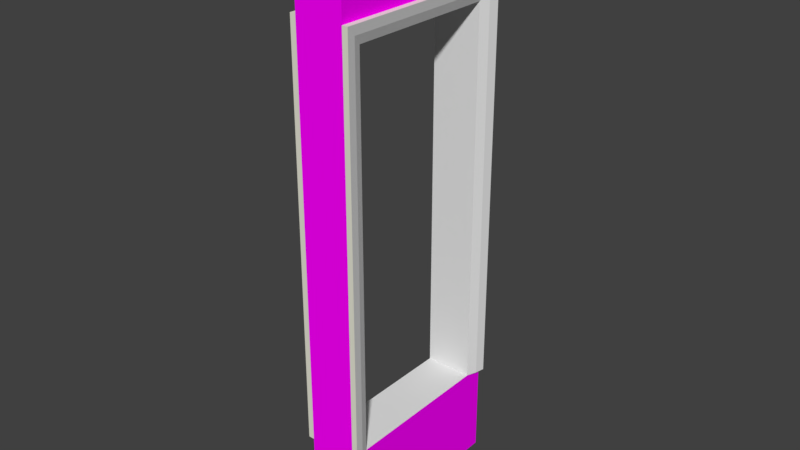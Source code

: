# Source: Wall_Door1x3x0.25.blend  (saved by Blender 2.78.0; exported with 4.5.12 LTS)
import bpy
from mathutils import Matrix  # noqa: F401  (used for matrix-valued properties, if any)

bpy.ops.wm.read_factory_settings(use_empty=True)
scene = bpy.context.scene
scene.name = 'Scene'

# ---- collections
col_collection_1 = bpy.data.collections.new('Collection 1'); scene.collection.children.link(col_collection_1)
col_collection_1.hide_render = True
col_collection_1.hide_viewport = True
col_collection_2 = bpy.data.collections.new('Collection 2'); scene.collection.children.link(col_collection_2)
col_collection_5 = bpy.data.collections.new('Collection 5'); scene.collection.children.link(col_collection_5)

# ---- images (referenced by path relative to the original .blend; pixels are not part of the script)
import os
ASSET_DIR = os.environ.get("B2B_ASSET_DIR", "")  # directory of the original .blend (textures are referenced by path, not embedded)
HERE = os.path.dirname(os.path.abspath(__file__))  # packed textures are extracted next to this script under _unpacked/

def load_image(name, relpath, width, height, colorspace="sRGB"):
    """Load a texture the original file referenced (path relative to the .blend, or extracted next to this script)."""
    p = next((c for c in (os.path.join(HERE, relpath), os.path.join(ASSET_DIR, relpath)) if relpath and os.path.exists(c)), "")
    if p:
        img = bpy.data.images.load(p, check_existing=True)
        img.name = name
    else:  # same state as the original file: an image datablock whose file is absent (Cycles renders it pink)
        img = bpy.data.images.new(name, width, height)
        img.source = "FILE"
        img.filepath = "//" + (relpath or name)
    img.colorspace_settings.name = colorspace
    return img
img_brickwork_texture_jpg = load_image('brickwork-texture.jpg', 'brickwork-texture.jpg', 1024, 1024, 'sRGB')

# ---- materials (node trees are filled in below, after node groups)
mat_interior_paint = bpy.data.materials.new('Interior Paint')
mat_interior_paint.alpha_threshold = 0.0
mat_interior_paint.roughness = 0.5
mat_gloss_woodwork = bpy.data.materials.new('Gloss Woodwork')
mat_gloss_woodwork.alpha_threshold = 0.0
mat_gloss_woodwork.roughness = 0.5
mat_matt_window = bpy.data.materials.new('Matt Window')
mat_matt_window.alpha_threshold = 0.0
mat_matt_window.roughness = 0.5
mat_brickwork = bpy.data.materials.new('Brickwork')
mat_brickwork.alpha_threshold = 0.0
mat_brickwork.roughness = 0.5

# ---- material node trees
mat_interior_paint.use_nodes = True; mat_interior_paint.node_tree.nodes.clear()
_N = mat_interior_paint.node_tree.nodes; _L = mat_interior_paint.node_tree.links
n0 = _N.new('ShaderNodeOutputMaterial'); n0.name = 'Material Output'; n0.location = (300, 300)
n1 = _N.new('ShaderNodeBsdfDiffuse'); n1.name = 'Diffuse BSDF'; n1.location = (10, 300)
n1.inputs[0].default_value = (0.5776, 0.521, 0.3712, 1.0)
_L.new(n1.outputs[0], n0.inputs[0])
n0.is_active_output = True
mat_gloss_woodwork.use_nodes = True; mat_gloss_woodwork.node_tree.nodes.clear()
_N = mat_gloss_woodwork.node_tree.nodes; _L = mat_gloss_woodwork.node_tree.links
n0 = _N.new('ShaderNodeOutputMaterial'); n0.name = 'Material Output'; n0.location = (300, 300)
n1 = _N.new('ShaderNodeBsdfDiffuse'); n1.name = 'Diffuse BSDF'; n1.location = (10, 300)
n1.inputs[0].default_value = (0.8, 0.7921, 0.6768, 1.0)
_L.new(n1.outputs[0], n0.inputs[0])
n0.is_active_output = True
mat_matt_window.use_nodes = True; mat_matt_window.node_tree.nodes.clear()
_N = mat_matt_window.node_tree.nodes; _L = mat_matt_window.node_tree.links
n0 = _N.new('ShaderNodeOutputMaterial'); n0.name = 'Material Output'; n0.location = (300, 300)
n1 = _N.new('ShaderNodeBsdfDiffuse'); n1.name = 'Diffuse BSDF'; n1.location = (10, 300)
_L.new(n1.outputs[0], n0.inputs[0])
n0.is_active_output = True
mat_brickwork.use_nodes = True; mat_brickwork.node_tree.nodes.clear()
_N = mat_brickwork.node_tree.nodes; _L = mat_brickwork.node_tree.links
n0 = _N.new('ShaderNodeOutputMaterial'); n0.name = 'Material Output'; n0.location = (300, 300)
n1 = _N.new('ShaderNodeBsdfDiffuse'); n1.name = 'Diffuse BSDF'; n1.location = (10, 300)
n2 = _N.new('ShaderNodeTexImage'); n2.name = 'Image Texture'; n2.location = (-180, 300)
n2.width = 140
n2.image = img_brickwork_texture_jpg
_L.new(n1.outputs[0], n0.inputs[0])
_L.new(n2.outputs[0], n1.inputs[0])
n0.is_active_output = True

# ---- world
world_world = bpy.data.worlds.new('World'); scene.world = world_world
world_world.color = (0.05088, 0.05088, 0.05088)
world_world.use_sun_shadow = False
world_world.sun_shadow_jitter_overblur = 0.0
world_world.cycles.sampling_method = 'MANUAL'

# ---- meshes
me_lod_a_wall_1x2_5x_25 = bpy.data.meshes.new('LOD_A_Wall 1x2.5x.25')
me_lod_a_wall_1x2_5x_25.from_pydata([(0.0, 0.0, 0.0), (0.0, 0.0, 2.5), (0.0, 0.0, 1.5), (0.0, 1.0, 2.5), (0.0, 0.0, 2.25), (0.0, 1.0, 0.0), (0.0, 0.0, 0.75), (0.25, 1.0, 2.5), (0.25, 0.0, 2.5), (0.25, 0.0, 2.25), (0.25, 1.0, 0.0), (0.25, 0.0, 0.75), (0.25, 0.0, 1.5), (0.25, 0.0, 0.0), (0.0, 0.9, 2.5), (0.0, 0.1, 2.5), (0.25, 0.9, 2.5), (0.25, 0.1, 2.5), (0.0, 0.1, 0.0), (0.0, 0.9, 0.0), (0.25, 0.1, 0.0), (0.25, 0.9, 0.0), (0.0, 0.0, 2.0), (0.0, 1.0, 2.0), (0.25, 1.0, 2.0), (0.25, 0.0, 2.0), (0.0, 0.9, 2.0), (0.0, 0.1, 2.0), (0.25, 0.9, 2.0), (0.25, 0.1, 2.0)], [(4, 1), (6, 2), (9, 8), (2, 4), (0, 6), (11, 12), (12, 9), (13, 11)], [(23, 24, 10, 5), (29, 20, 18, 27), (3, 14, 16, 7), (29, 25, 13, 20), (23, 5, 19, 26), (19, 5, 10, 21), (15, 1, 8, 17), (22, 25, 8, 1), (27, 18, 0, 22), (14, 15, 17, 16), (0, 18, 20, 13), (28, 26, 19, 21), (24, 28, 21, 10), (27, 26, 28, 29), (16, 17, 29, 28), (7, 16, 28, 24), (15, 27, 22, 1), (0, 13, 25, 22), (3, 23, 26, 14), (17, 8, 25, 29), (14, 26, 27, 15), (3, 7, 24, 23)])
me_lod_a_wall_1x2_5x_25.use_remesh_preserve_volume = False
me_lod_a_wall_1x2_5x_25.use_remesh_preserve_attributes = False
me_lod_a_wall_1x2_5x_25.use_mirror_vertex_groups = False
me_lod_a_wall_1x2_5x_25.update()
me_lod_b_walldoor_1x3 = bpy.data.meshes.new('LOD_B_WallDoor 1x3')
me_lod_b_walldoor_1x3.from_pydata([(0.0, 0.0, 0.5), (0.0, 0.0, 3.0), (0.0, 0.0, 2.0), (0.0, 1.0, 3.0), (0.0, 0.0, 2.75), (0.0, 1.0, 0.5), (0.0, 0.0, 1.25), (0.25, 1.0, 3.0), (0.25, 0.0, 3.0), (0.25, 0.0, 2.75), (0.25, 1.0, 0.5), (0.25, 0.0, 1.25), (0.25, 0.0, 2.0), (0.25, 0.0, 0.5), (0.0, 0.1, 0.5), (0.0, 0.9, 0.5), (0.25, 0.1, 0.5), (0.25, 0.9, 0.5), (0.0, 0.0, 2.5), (0.0, 1.0, 2.5), (0.25, 1.0, 2.5), (0.25, 0.0, 2.5), (0.0, 0.9, 2.5), (0.0, 0.1, 2.5), (0.25, 0.9, 2.5), (0.25, 0.1, 2.5), (0.0, 1.0, 2.6), (0.25, 1.0, 2.6), (0.0, 0.9, 2.6), (0.0, 0.1, 2.6), (0.0, 0.0, 2.6), (0.25, 0.0, 2.6), (0.25, 0.9, 2.6), (0.25, 0.1, 2.6), (0.28, 1.0, 0.5), (0.28, 0.0, 0.5), (0.28, 1.0, 2.5), (0.28, 0.0, 2.5), (0.28, 1.0, 2.6), (0.28, 0.0, 2.6), (0.28, 0.9, 2.6), (0.28, 0.1, 2.6), (-0.03, 0.0, 0.5), (-0.03, 1.0, 0.5), (-0.03, 0.0, 2.5), (-0.03, 1.0, 2.5), (-0.03, 1.0, 2.6), (-0.03, 0.9, 2.6), (-0.03, 0.1, 2.6), (-0.03, 0.0, 2.6), (-0.03, 1.0, 2.5), (0.25, 0.9, 1.5), (0.25, 0.1, 1.5), (0.25, 0.5, 2.5), (0.28, 0.0, 1.5), (0.28, 1.0, 1.5), (0.28, 0.0, 2.55), (0.28, 1.0, 2.55), (0.28, 0.05, 2.6), (0.28, 0.95, 2.6), (0.28, 0.5, 2.6), (0.27, 0.05, 2.5), (0.27, 0.05, 0.5), (0.27, 0.05, 2.55), (0.27, 0.1, 2.55), (0.27, 0.9, 2.55), (0.27, 0.95, 2.55), (0.27, 0.95, 2.5), (0.27, 0.95, 0.5), (0.27, 0.95, 1.5), (0.27, 0.05, 1.5), (0.27, 0.5, 2.55), (0.0, 0.9, 1.5), (0.0, 0.1, 1.5), (-0.028, 0.95, 2.55), (-0.028, 0.05, 2.55), (-0.028, 0.05, 2.5), (-0.028, 0.05, 0.5), (-0.028, 0.1, 2.55), (-0.028, 0.9, 2.55), (0.0, 0.5, 2.5), (-0.028, 0.95, 2.5), (-0.028, 0.95, 0.5), (-0.03, 0.0, 1.5), (-0.03, 0.0, 2.55), (-0.03, 1.0, 1.5), (-0.03, 0.5, 2.6), (-0.03, 0.95, 2.6), (-0.03, 0.05, 2.6), (-0.03, 1.0, 2.55), (-0.028, 0.95, 1.5), (-0.028, 0.5, 2.55), (-0.028, 0.05, 1.5), (0.0, 0.9, 0.0), (0.0, 1.0, 0.0), (0.25, 0.9, 0.0), (0.25, 1.0, 0.0), (0.0, 0.0, 0.0), (0.25, 0.0, 0.0), (0.0, 0.1, 0.0), (0.25, 0.1, 0.0), (0.0, 0.5, 0.5), (0.25, 0.5, 0.5), (0.0, 0.5, 0.0), (0.25, 0.5, 0.0), (0.0, 0.5, 3.0), (0.25, 0.5, 3.0), (0.0, 0.5, 2.6), (0.25, 0.5, 2.6)], [(4, 1), (6, 2), (9, 8), (2, 4), (0, 6), (11, 12), (12, 9), (13, 11)], [(19, 20, 10, 5), (25, 52, 16, 14, 73, 23), (105, 1, 8, 106), (71, 60, 41, 64), (37, 61, 56), (14, 16, 100, 99), (7, 106, 108, 32, 27), (30, 31, 8, 1), (70, 61, 37, 54), (10, 17, 95, 96), (24, 22, 72, 15, 17, 51), (46, 89, 74), (23, 80, 22, 24, 53, 25), (46, 74, 87), (49, 75, 84), (49, 88, 75), (0, 13, 21, 18), (92, 83, 44, 76), (91, 79, 22, 80), (90, 85, 43, 82), (26, 27, 20, 19), (3, 7, 27, 26), (3, 105, 106, 7), (3, 26, 28, 107, 105), (18, 21, 31, 30), (32, 108, 33, 41, 60, 40), (21, 13, 35, 54, 37), (20, 27, 38, 57, 36), (33, 31, 39, 58, 41), (20, 36, 55, 34, 10), (27, 32, 40, 59, 38), (31, 21, 37, 56, 39), (5, 43, 85, 45, 19), (0, 18, 44, 83, 42), (30, 29, 48, 88, 49), (18, 30, 49, 84, 44), (28, 26, 46, 87, 47), (29, 107, 28, 47, 86, 48), (26, 19, 45, 46), (41, 58, 64), (40, 65, 59), (38, 66, 57), (69, 68, 34, 55), (10, 34, 68, 17), (16, 62, 35, 13), (0, 42, 77, 14), (5, 15, 82, 43), (67, 69, 55, 36), (24, 51, 69, 67), (51, 17, 68, 69), (57, 67, 36), (57, 66, 67), (66, 24, 67), (59, 66, 38), (59, 65, 66), (65, 24, 66), (64, 63, 25), (64, 58, 63), (58, 39, 63), (62, 70, 54, 35), (16, 52, 70, 62), (52, 25, 61, 70), (56, 63, 39), (56, 61, 63), (61, 25, 63), (53, 71, 64, 25), (24, 65, 71, 53), (65, 40, 60, 71), (72, 90, 82, 15), (22, 81, 90, 72), (81, 45, 85, 90), (78, 91, 80, 23), (48, 86, 91, 78), (86, 47, 79, 91), (73, 92, 76, 23), (14, 77, 92, 73), (77, 42, 83, 92), (75, 78, 23), (75, 88, 78), (88, 48, 78), (84, 76, 44), (84, 75, 76), (75, 23, 76), (87, 79, 47), (87, 74, 79), (74, 22, 79), (81, 89, 50, 45), (81, 74, 89), (74, 81, 22), (93, 94, 96, 95), (97, 99, 100, 98), (16, 13, 98, 100), (5, 10, 96, 94), (0, 14, 99, 97), (17, 15, 93, 95), (15, 5, 94, 93), (13, 0, 97, 98), (101, 102, 16, 14), (101, 103, 99, 14), (104, 95, 93, 103), (102, 17, 95, 104), (16, 102, 104, 100), (100, 104, 103, 99), (15, 93, 103, 101), (15, 17, 102, 101), (29, 30, 1, 105, 107), (106, 8, 31, 33, 108)])
me_lod_b_walldoor_1x3.polygons.foreach_set('material_index', [3, 2, 0, 2, 2, 0, 3, 3, 2, 3, 2, 2, 2, 2, 2, 2, 3, 2, 2, 2, 3, 3, 0, 0, 3, 1, 1, 1, 1, 1, 1, 1, 1, 1, 1, 1, 1, 1, 1, 2, 2, 2, 2, 0, 0, 0, 0, 2, 2, 2, 2, 2, 2, 2, 2, 2, 2, 2, 2, 2, 2, 2, 2, 2, 2, 2, 2, 2, 2, 2, 2, 2, 2, 2, 2, 2, 2, 2, 2, 2, 2, 2, 2, 2, 2, 2, 2, 2, 2, 0, 0, 3, 3, 0, 0, 0, 3, 2, 0, 0, 3, 3, 0, 0, 2, 0, 3])
_uv = me_lod_b_walldoor_1x3.uv_layers.new(name='UVMap')
_uv.uv.foreach_set('vector', [1.085, 0.8333, 1.001, 0.8333, 1.001, 0.1667, 1.085, 0.1667, 0.0, 0.0, 0.0, 0.0, 0.0, 0.0, 0.0, 0.0, 0.0, 0.0, 0.0, 0.0, 0.0, 0.0, 0.0, 0.0, 0.0, 0.0, 0.0, 0.0, 0.0, 0.0, 0.0, 0.0, 0.0, 0.0, 0.0, 0.0, 0.0, 0.0, 0.0, 0.0, 0.0, 0.0, 0.0, 0.0, 0.0, 0.0, 0.0, 0.0, 0.0, 0.0, 1.001, 1.0, 0.8346, 1.0, 0.8346, 0.8666, 0.9679, 0.8666, 1.001, 0.8666, -0.08486, 0.8666, -0.001547, 0.8666, -0.001593, 0.9999, -0.08491, 0.9999, 0.0, 0.0, 0.0, 0.0, 0.0, 0.0, 0.0, 0.0, 1.001, 0.1667, 0.9679, 0.1667, 0.9679, 5e-05, 1.001, 5e-05, 0.0, 0.0, 0.0, 0.0, 0.0, 0.0, 0.0, 0.0, 0.0, 0.0, 0.0, 0.0, 0.0, 0.0, 0.0, 0.0, 0.0, 0.0, 0.0, 0.0, 0.0, 0.0, 0.0, 0.0, 0.0, 0.0, 0.0, 0.0, 0.0, 0.0, 0.0, 0.0, 0.0, 0.0, 0.0, 0.0, 0.0, 0.0, 0.0, 0.0, 0.0, 0.0, 0.0, 0.0, 0.0, 0.0, 0.0, 0.0, -0.08462, 0.1667, -0.001305, 0.1667, -0.001536, 0.8333, -0.08485, 0.8332, 0.0, 0.0, 0.0, 0.0, 0.0, 0.0, 0.0, 0.0, 0.0, 0.0, 0.0, 0.0, 0.0, 0.0, 0.0, 0.0, 0.0, 0.0, 0.0, 0.0, 0.0, 0.0, 0.0, 0.0, 1.085, 0.8666, 1.001, 0.8666, 1.001, 0.8333, 1.085, 0.8333, 1.085, 0.9999, 1.001, 1.0, 1.001, 0.8666, 1.085, 0.8666, 0.0, 0.0, 0.0, 0.0, 0.0, 0.0, 0.0, 0.0, 0.0, 0.0, 0.0, 0.0, 0.0, 0.0, 0.0, 0.0, 0.0, 0.0, -0.08485, 0.8332, -0.001536, 0.8333, -0.001547, 0.8666, -0.08486, 0.8666, 0.0, 0.0, 0.0, 0.0, 0.0, 0.0, 0.0, 0.0, 0.0, 0.0, 0.0, 0.0, 0.0, 0.0, 0.0, 0.0, 0.0, 0.0, 0.0, 0.0, 0.0, 0.0, 0.0, 0.0, 0.0, 0.0, 0.0, 0.0, 0.0, 0.0, 0.0, 0.0, 0.0, 0.0, 0.0, 0.0, 0.0, 0.0, 0.0, 0.0, 0.0, 0.0, 0.0, 0.0, 0.0, 0.0, 0.0, 0.0, 0.0, 0.0, 0.0, 0.0, 0.0, 0.0, 0.0, 0.0, 0.0, 0.0, 0.0, 0.0, 0.0, 0.0, 0.0, 0.0, 0.0, 0.0, 0.0, 0.0, 0.0, 0.0, 0.0, 0.0, 0.0, 0.0, 0.0, 0.0, 0.0, 0.0, 0.0, 0.0, 0.0, 0.0, 0.0, 0.0, 0.0, 0.0, 0.0, 0.0, 0.0, 0.0, 0.0, 0.0, 0.0, 0.0, 0.0, 0.0, 0.0, 0.0, 0.0, 0.0, 0.0, 0.0, 0.0, 0.0, 0.0, 0.0, 0.0, 0.0, 0.0, 0.0, 0.0, 0.0, 0.0, 0.0, 0.0, 0.0, 0.0, 0.0, 0.0, 0.0, 0.0, 0.0, 0.0, 0.0, 0.0, 0.0, 0.0, 0.0, 0.0, 0.0, 0.0, 0.0, 0.0, 0.0, 0.0, 0.0, 0.0, 0.0, 0.0, 0.0, 0.0, 0.0, 0.0, 0.0, 0.0, 0.0, 0.0, 0.0, 0.0, 0.0, 0.0, 0.0, 0.0, 0.0, 0.0, 0.0, 0.0, 0.0, 0.0, 0.0, 0.0, 0.0, 0.0, 0.0, 0.0, 0.0, 0.0, 0.0, 0.0, 0.0, 0.0, 0.0, 0.0, 0.0, 0.0, 0.0, 0.0, 0.0, 0.0, 0.0, 0.0, 0.0, 0.0, 0.0, 0.0, 0.0, 0.0, 0.0, 0.0, 0.0, 0.0, 0.0, 0.0, 0.0, 0.0, 0.0, 0.0, 0.0, 0.0, 0.0, 0.0, 0.0, 0.0, 0.0, 0.0, 0.0, 0.0, 0.0, 0.0, 0.0, 0.0, 0.0, 0.0, 0.0, 0.0, 0.0, 0.0, 0.0, 0.0, 0.0, 0.0, 0.0, 0.0, 0.0, 0.0, 0.0, 0.0, 0.0, 0.0, 0.0, 0.0, 0.0, 0.0, 0.0, 0.0, 0.0, 0.0, 0.0, 0.0, 0.0, 0.0, 0.0, 0.0, 0.0, 0.0, 0.0, 0.0, 0.0, 0.0, 0.0, 0.0, 0.0, 0.0, 0.0, 0.0, 0.0, 0.0, 0.0, 0.0, 0.0, 0.0, 0.0, 0.0, 0.0, 0.0, 0.0, 0.0, 0.0, 0.0, 0.0, 0.0, 0.0, 0.0, 0.0, 0.0, 0.0, 0.0, 0.0, 0.0, 0.0, 0.0, 0.0, 0.0, 0.0, 0.0, 0.0, 0.0, 0.0, 0.0, 0.0, 0.0, 0.0, 0.0, 0.0, 0.0, 0.0, 0.0, 0.0, 0.0, 0.0, 0.0, 0.0, 0.0, 0.0, 0.0, 0.0, 0.0, 0.0, 0.0, 0.0, 0.0, 0.0, 0.0, 0.0, 0.0, 0.0, 0.0, 0.0, 0.0, 0.0, 0.0, 0.0, 0.0, 0.0, 0.0, 0.0, 0.0, 0.0, 0.0, 0.0, 0.0, 0.0, 0.0, 0.0, 0.0, 0.0, 0.0, 0.0, 0.0, 0.0, 0.0, 0.0, 0.0, 0.0, 0.0, 0.0, 0.0, 0.0, 0.0, 0.0, 0.0, 0.0, 0.0, 0.0, 0.0, 0.0, 0.0, 0.0, 0.0, 0.0, 0.0, 0.0, 0.0, 0.0, 0.0, 0.0, 0.0, 0.0, 0.0, 0.0, 0.0, 0.0, 0.0, 0.0, 0.0, 0.0, 0.0, 0.0, 0.0, 0.0, 0.0, 0.0, 0.0, 0.0, 0.0, 0.0, 0.0, 0.0, 0.0, 0.0, 0.0, 0.0, 0.0, 0.0, 0.0, 0.0, 0.0, 0.0, 0.0, 0.0, 0.0, 0.0, 0.0, 0.0, 0.0, 0.0, 0.0, 0.0, 0.0, 0.0, 0.0, 0.0, 0.0, 0.0, 0.0, 0.0, 0.0, 0.0, 0.0, 0.0, 0.0, 0.0, 0.0, 0.0, 0.0, 0.0, 0.0, 0.0, 0.0, 0.0, 0.0, 0.0, 0.0, 0.0, 0.0, 0.0, 0.0, 0.0, 0.0, 0.0, 0.0, 0.0, 0.0, 0.0, 0.0, 0.0, 0.0, 0.0, 0.0, 0.0, 0.0, 0.0, 0.0, 0.0, 0.0, 0.0, 0.0, 0.0, 0.0, 0.0, 0.0, 0.0, 0.0, 0.0, 0.0, 0.0, 0.0, 0.0, 0.0, 0.0, 0.0, 0.0, 0.0, 0.0, 0.0, 0.0, 0.0, 0.0, 0.0, 0.0, 0.0, 0.0, 0.0, 0.0, 0.0, 0.0, 0.0, 0.0, 0.0, 0.0, 0.0, 0.0, 0.0, 0.0, 0.0, 0.0, 0.0, 0.0, 0.0, 0.0, 0.0, 0.0, 0.0, 0.0, 0.0, 0.0, 0.03202, 0.1667, -0.001305, 0.1667, -0.001248, 7.879e-05, 0.03208, 9.031e-05, 1.085, 0.1667, 1.001, 0.1667, 1.001, 5e-05, 1.085, 5e-05, 0.0, 0.0, 0.0, 0.0, 0.0, 0.0, 0.0, 0.0, 0.0, 0.0, 0.0, 0.0, 0.0, 0.0, 0.0, 0.0, 0.0, 0.0, 0.0, 0.0, 0.0, 0.0, 0.0, 0.0, -0.001305, 0.1667, -0.08462, 0.1667, -0.08457, 5.003e-05, -0.001248, 7.879e-05, 0.0, 0.0, 0.0, 0.0, 0.0, 0.0, 0.0, 0.0, 0.0, 0.0, 0.0, 0.0, 0.0, 0.0, 0.0, 0.0, 0.0, 0.0, 0.0, 0.0, 0.0, 0.0, 0.0, 0.0, 0.8346, 0.1667, 0.9679, 0.1667, 0.9679, 5e-05, 0.8346, 5e-05, 0.03202, 0.1667, 0.1653, 0.1668, 0.1654, 0.0001363, 0.03208, 9.031e-05, 0.0, 0.0, 0.0, 0.0, 0.0, 0.0, 0.0, 0.0, 0.0, 0.0, 0.0, 0.0, 0.0, 0.0, 0.0, 0.0, 0.0, 0.0, 0.0, 0.0, 0.0, 0.0, 0.0, 0.0, 0.0, 0.0, 0.0, 0.0, 0.0, 0.0, 0.0, 0.0, 0.0, 0.0, 0.165, 0.9999, -0.001593, 0.9999, -0.001547, 0.8666, 0.03178, 0.8666, 0.1651, 0.8666])
me_lod_b_walldoor_1x3.materials.append(mat_interior_paint)
me_lod_b_walldoor_1x3.materials.append(mat_gloss_woodwork)
me_lod_b_walldoor_1x3.materials.append(mat_matt_window)
me_lod_b_walldoor_1x3.materials.append(mat_brickwork)
me_lod_b_walldoor_1x3.use_remesh_preserve_volume = False
me_lod_b_walldoor_1x3.use_remesh_preserve_attributes = False
me_lod_b_walldoor_1x3.use_mirror_vertex_groups = False
me_lod_b_walldoor_1x3.update()

# ---- objects
ob_lod_a_sm_walldoor1x2_5x0_25 = bpy.data.objects.new('LOD_A_SM_WallDoor1x2.5x0.25', me_lod_a_wall_1x2_5x_25)
ob_lod_b_sm_walldoor1x3 = bpy.data.objects.new('LOD_B_SM_WallDoor1x3', me_lod_b_walldoor_1x3)
ob_archive = bpy.data.objects.new('Archive', None)
ob_lod_b_holder = bpy.data.objects.new('LOD_B_Holder', None)
ob_lod_a_holder = bpy.data.objects.new('LOD_A_Holder', None)

# ---- transforms, parenting, visibility, modifiers, constraints
ob_lod_a_sm_walldoor1x2_5x0_25.parent = ob_lod_a_holder
ob_lod_a_sm_walldoor1x2_5x0_25.matrix_parent_inverse = Matrix(((1.0, 0.0, 0.0, 0.1557), (0.0, 1.0, 0.0, 0.4161), (0.0, 0.0, 1.0, -1.47), (0.0, 0.0, 0.0, 1.0)))
ob_lod_a_sm_walldoor1x2_5x0_25.location = (0.004772, 0.002612, -0.006643)
ob_lod_a_sm_walldoor1x2_5x0_25.lineart.crease_threshold = 0.0
ob_lod_b_sm_walldoor1x3.parent = ob_lod_b_holder
ob_lod_b_sm_walldoor1x3.matrix_parent_inverse = Matrix(((1.0, 0.0, 0.0, 0.1557), (0.0, 1.0, 0.0, 0.4161), (0.0, 0.0, 1.0, -1.47), (0.0, 0.0, 0.0, 1.0)))
ob_lod_b_sm_walldoor1x3.location = (0.004772, 0.002612, -0.5066)
ob_lod_b_sm_walldoor1x3.lineart.crease_threshold = 0.0
ob_archive.location = (-0.1557, -0.4161, 1.47)
ob_archive.empty_image_offset = (0.0, 0.0)
ob_archive.lineart.crease_threshold = 0.0
ob_lod_b_holder.location = (-0.1557, -0.4161, 1.47)
ob_lod_b_holder.empty_image_offset = (0.0, 0.0)
ob_lod_b_holder.lineart.crease_threshold = 0.0
ob_lod_a_holder.location = (-0.1557, -0.4161, 1.47)
ob_lod_a_holder.empty_image_offset = (0.0, 0.0)
ob_lod_a_holder.lineart.crease_threshold = 0.0

# ---- collection membership
col_collection_1.objects.link(ob_lod_a_sm_walldoor1x2_5x0_25)
col_collection_2.objects.link(ob_lod_b_sm_walldoor1x3)
col_collection_5.objects.link(ob_archive)
col_collection_5.objects.link(ob_lod_b_holder)
col_collection_5.objects.link(ob_lod_a_holder)

# ---- scene / render settings (as saved in the file)
scene.frame_start = 1; scene.frame_end = 250; scene.frame_set(1)
scene.render.engine = 'CYCLES'
scene.render.resolution_percentage = 50
scene.render.dither_intensity = 0.0
scene.cycles.use_denoising = False
scene.cycles.samples = 128
scene.cycles.sampling_pattern = 'TABULATED_SOBOL'
scene.cycles.light_sampling_threshold = 0.0
scene.cycles.use_adaptive_sampling = False
scene.cycles.use_light_tree = False
scene.cycles.blur_glossy = 0.0
scene.cycles.sample_clamp_indirect = 0.0
scene.view_settings.view_transform = 'Standard'
bpy.context.view_layer.update()

# ---- added for rendering (the .blend has no active camera and no usable light): camera, sun
cam_auto = bpy.data.cameras.new('AutoCamera')
cam_auto.lens = 50.0
cam_auto.sensor_width = 36.0
cam_auto.clip_end = 1000.0
ob_auto_camera = bpy.data.objects.new('AutoCamera', cam_auto)
scene.collection.objects.link(ob_auto_camera)
ob_auto_camera.location = (3.07618, -3.03438, 3.3538)
ob_auto_camera.rotation_euler = (1.09748, -7.21219e-08, 0.694738)
scene.camera = ob_auto_camera
light_auto_sun = bpy.data.lights.new('AutoSun', 'SUN')
light_auto_sun.energy = 3.0
light_auto_sun.angle = 0.0523599
ob_auto_sun = bpy.data.objects.new('AutoSun', light_auto_sun)
scene.collection.objects.link(ob_auto_sun)
ob_auto_sun.rotation_euler = (0.872665, 0.174533, 0.523599)
bpy.context.view_layer.update()
